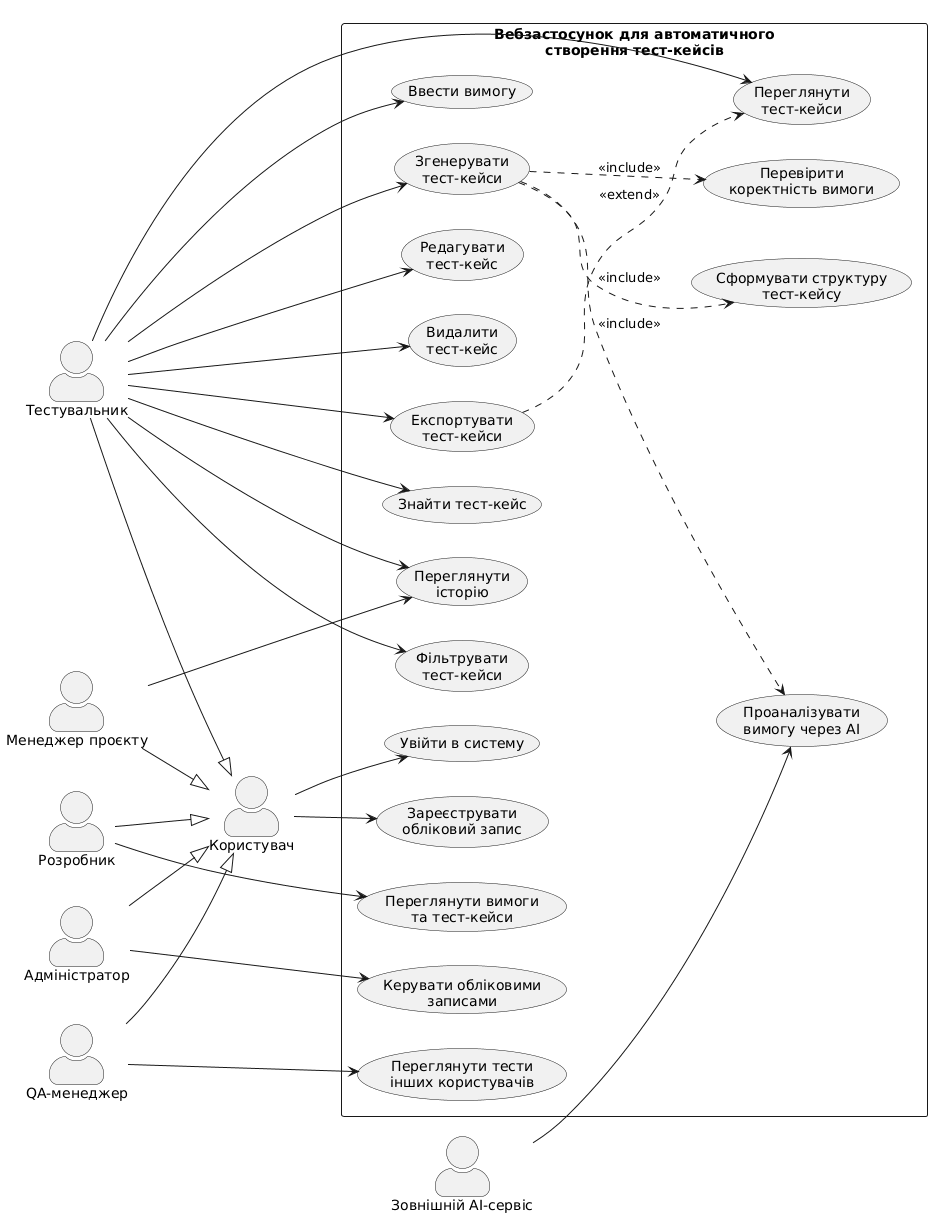

The diagram above was rendered by PlantUML. Its source (embedded in the PNG):
@startuml
left to right direction

skinparam packageStyle rectangle
skinparam shadowing false
skinparam actorStyle awesome

actor "Користувач" as User
actor "Тестувальник" as Tester
actor "QA-менеджер" as Manager
actor "Розробник" as Developer
actor "Менеджер проєкту" as PM
actor "Адміністратор" as Admin
actor "Зовнішній AI-сервіс" as AI

Tester --|> User
Manager --|> User
Developer --|> User
PM --|> User
Admin --|> User

rectangle "Вебзастосунок для автоматичного\nстворення тест-кейсів" {

    usecase "Зареєструвати\nобліковий запис" as UC1
    usecase "Увійти в систему" as UC2

    usecase "Ввести вимогу" as UC3
    usecase "Згенерувати\nтест-кейси" as UC4
    usecase "Перевірити\nкоректність вимоги" as UC15
    usecase "Проаналізувати\nвимогу через AI" as UC16
    usecase "Сформувати структуру\nтест-кейсу" as UC17

    usecase "Переглянути\nтест-кейси" as UC5
    usecase "Редагувати\nтест-кейс" as UC6
    usecase "Видалити\nтест-кейс" as UC7
    usecase "Експортувати\nтест-кейси" as UC8
    usecase "Знайти тест-кейс" as UC9
    usecase "Фільтрувати\nтест-кейси" as UC10
    usecase "Переглянути\nісторію" as UC11

    usecase "Переглянути тести\nінших користувачів" as UC12
    usecase "Переглянути вимоги\nта тест-кейси" as UC13
    usecase "Керувати обліковими\nзаписами" as UC14
}

User --> UC1
User --> UC2

Tester --> UC3
Tester --> UC4
Tester --> UC5
Tester --> UC6
Tester --> UC7
Tester --> UC8
Tester --> UC9
Tester --> UC10
Tester --> UC11

Manager --> UC12
Developer --> UC13
PM --> UC11
Admin --> UC14

AI --> UC16

UC4 ..> UC15 : <<include>>
UC4 ..> UC16 : <<include>>
UC4 ..> UC17 : <<include>>

UC8 ..> UC5 : <<extend>>
@enduml